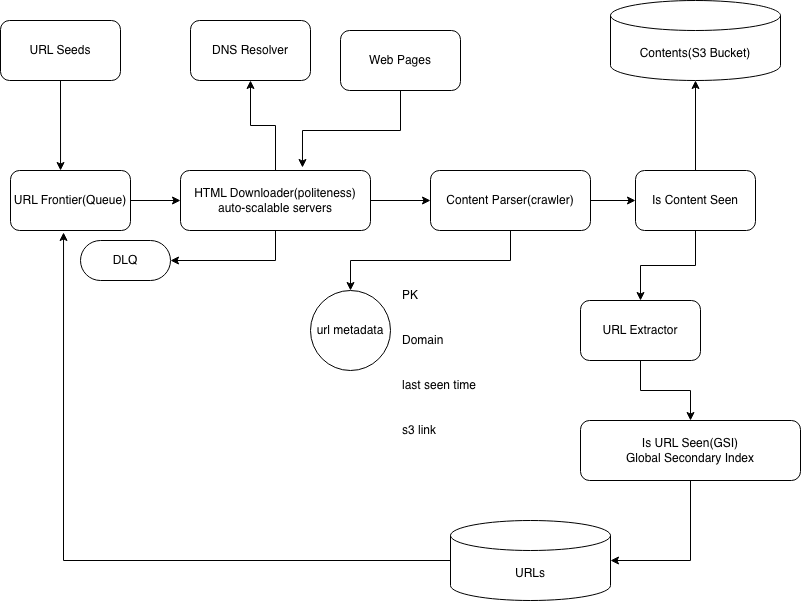

The diagram above was exported from draw.io. Its source (the exported page's mxGraphModel, read from the mxfile embedded in the PNG):
<mxGraphModel dx="1018" dy="655" grid="1" gridSize="10" guides="1" tooltips="1" connect="1" arrows="1" fold="1" page="1" pageScale="1" pageWidth="850" pageHeight="1100" math="0" shadow="0">
  <root>
    <mxCell id="0" />
    <mxCell id="1" parent="0" />
    <mxCell id="lBsw8v8FHawy05tEvlro-1" parent="1" style="rounded=1;whiteSpace=wrap;html=1;" value="URL Seeds" vertex="1">
      <mxGeometry height="60" width="120" x="10" y="40" as="geometry" />
    </mxCell>
    <mxCell id="lBsw8v8FHawy05tEvlro-2" parent="1" style="rounded=1;whiteSpace=wrap;html=1;" value="URL Frontier(Queue)" vertex="1">
      <mxGeometry height="60" width="120" x="20" y="190" as="geometry" />
    </mxCell>
    <mxCell id="lBsw8v8FHawy05tEvlro-14" edge="1" parent="1" source="lBsw8v8FHawy05tEvlro-3" style="edgeStyle=orthogonalEdgeStyle;rounded=0;orthogonalLoop=1;jettySize=auto;html=1;entryX=0.5;entryY=1;entryDx=0;entryDy=0;" target="lBsw8v8FHawy05tEvlro-4">
      <mxGeometry relative="1" as="geometry" />
    </mxCell>
    <mxCell id="lBsw8v8FHawy05tEvlro-15" edge="1" parent="1" source="lBsw8v8FHawy05tEvlro-3" style="edgeStyle=orthogonalEdgeStyle;rounded=0;orthogonalLoop=1;jettySize=auto;html=1;exitX=1;exitY=0.5;exitDx=0;exitDy=0;entryX=0;entryY=0.5;entryDx=0;entryDy=0;" target="lBsw8v8FHawy05tEvlro-5">
      <mxGeometry relative="1" as="geometry" />
    </mxCell>
    <mxCell id="lBsw8v8FHawy05tEvlro-26" edge="1" parent="1" source="lBsw8v8FHawy05tEvlro-3" style="edgeStyle=orthogonalEdgeStyle;rounded=0;orthogonalLoop=1;jettySize=auto;html=1;exitX=0.5;exitY=1;exitDx=0;exitDy=0;entryX=1;entryY=0.5;entryDx=0;entryDy=0;" target="lBsw8v8FHawy05tEvlro-24">
      <mxGeometry relative="1" as="geometry" />
    </mxCell>
    <mxCell id="lBsw8v8FHawy05tEvlro-3" parent="1" style="rounded=1;whiteSpace=wrap;html=1;" value="HTML Downloader(politeness)&lt;div&gt;auto-scalable servers&lt;/div&gt;" vertex="1">
      <mxGeometry height="60" width="190" x="190" y="190" as="geometry" />
    </mxCell>
    <mxCell id="lBsw8v8FHawy05tEvlro-4" parent="1" style="rounded=1;whiteSpace=wrap;html=1;" value="DNS Resolver" vertex="1">
      <mxGeometry height="60" width="120" x="200" y="40" as="geometry" />
    </mxCell>
    <mxCell id="lBsw8v8FHawy05tEvlro-16" edge="1" parent="1" source="lBsw8v8FHawy05tEvlro-5" style="edgeStyle=orthogonalEdgeStyle;rounded=0;orthogonalLoop=1;jettySize=auto;html=1;exitX=1;exitY=0.5;exitDx=0;exitDy=0;entryX=0;entryY=0.5;entryDx=0;entryDy=0;" target="lBsw8v8FHawy05tEvlro-10">
      <mxGeometry relative="1" as="geometry" />
    </mxCell>
    <mxCell id="lBsw8v8FHawy05tEvlro-30" edge="1" parent="1" source="lBsw8v8FHawy05tEvlro-5" style="edgeStyle=orthogonalEdgeStyle;rounded=0;orthogonalLoop=1;jettySize=auto;html=1;exitX=0.5;exitY=1;exitDx=0;exitDy=0;entryX=0.5;entryY=0;entryDx=0;entryDy=0;" target="lBsw8v8FHawy05tEvlro-28">
      <mxGeometry relative="1" as="geometry" />
    </mxCell>
    <mxCell id="lBsw8v8FHawy05tEvlro-5" parent="1" style="rounded=1;whiteSpace=wrap;html=1;" value="Content Parser(crawler)" vertex="1">
      <mxGeometry height="60" width="160" x="440" y="190" as="geometry" />
    </mxCell>
    <mxCell id="lBsw8v8FHawy05tEvlro-19" edge="1" parent="1" source="lBsw8v8FHawy05tEvlro-6" style="edgeStyle=orthogonalEdgeStyle;rounded=0;orthogonalLoop=1;jettySize=auto;html=1;" target="lBsw8v8FHawy05tEvlro-8" value="">
      <mxGeometry relative="1" as="geometry" />
    </mxCell>
    <mxCell id="lBsw8v8FHawy05tEvlro-6" parent="1" style="rounded=1;whiteSpace=wrap;html=1;" value="URL Extractor" vertex="1">
      <mxGeometry height="60" width="120" x="590" y="320" as="geometry" />
    </mxCell>
    <mxCell id="lBsw8v8FHawy05tEvlro-7" parent="1" style="shape=cylinder3;whiteSpace=wrap;html=1;boundedLbl=1;backgroundOutline=1;size=15;" value="Contents(S3 Bucket)" vertex="1">
      <mxGeometry height="80" width="170" x="620" y="20" as="geometry" />
    </mxCell>
    <mxCell id="lBsw8v8FHawy05tEvlro-21" edge="1" parent="1" source="lBsw8v8FHawy05tEvlro-8" style="edgeStyle=orthogonalEdgeStyle;rounded=0;orthogonalLoop=1;jettySize=auto;html=1;exitX=0.5;exitY=1;exitDx=0;exitDy=0;" target="lBsw8v8FHawy05tEvlro-9" value="">
      <mxGeometry relative="1" as="geometry">
        <Array as="points">
          <mxPoint x="700" y="580" />
        </Array>
      </mxGeometry>
    </mxCell>
    <mxCell id="lBsw8v8FHawy05tEvlro-8" parent="1" style="rounded=1;whiteSpace=wrap;html=1;" value="Is URL Seen(GSI)&lt;div&gt;Global Secondary Index&lt;/div&gt;" vertex="1">
      <mxGeometry height="60" width="220" x="590" y="440" as="geometry" />
    </mxCell>
    <mxCell id="lBsw8v8FHawy05tEvlro-9" parent="1" style="shape=cylinder3;whiteSpace=wrap;html=1;boundedLbl=1;backgroundOutline=1;size=15;" value="URLs" vertex="1">
      <mxGeometry height="80" width="160" x="460" y="540" as="geometry" />
    </mxCell>
    <mxCell id="lBsw8v8FHawy05tEvlro-18" edge="1" parent="1" source="lBsw8v8FHawy05tEvlro-10" style="edgeStyle=orthogonalEdgeStyle;rounded=0;orthogonalLoop=1;jettySize=auto;html=1;exitX=0.5;exitY=1;exitDx=0;exitDy=0;entryX=0.5;entryY=0;entryDx=0;entryDy=0;" target="lBsw8v8FHawy05tEvlro-6">
      <mxGeometry relative="1" as="geometry" />
    </mxCell>
    <mxCell id="lBsw8v8FHawy05tEvlro-10" parent="1" style="rounded=1;whiteSpace=wrap;html=1;" value="Is Content Seen" vertex="1">
      <mxGeometry height="60" width="120" x="645" y="190" as="geometry" />
    </mxCell>
    <mxCell id="lBsw8v8FHawy05tEvlro-11" edge="1" parent="1" style="endArrow=classic;html=1;rounded=0;entryX=0;entryY=0.5;entryDx=0;entryDy=0;" target="lBsw8v8FHawy05tEvlro-3" value="">
      <mxGeometry height="50" relative="1" width="50" as="geometry">
        <mxPoint x="140" y="220" as="sourcePoint" />
        <mxPoint x="190" y="170" as="targetPoint" />
      </mxGeometry>
    </mxCell>
    <mxCell id="lBsw8v8FHawy05tEvlro-13" edge="1" parent="1" source="lBsw8v8FHawy05tEvlro-1" style="edgeStyle=orthogonalEdgeStyle;rounded=0;orthogonalLoop=1;jettySize=auto;html=1;exitX=0.5;exitY=1;exitDx=0;exitDy=0;entryX=0.417;entryY=0;entryDx=0;entryDy=0;entryPerimeter=0;" target="lBsw8v8FHawy05tEvlro-2">
      <mxGeometry relative="1" as="geometry" />
    </mxCell>
    <mxCell id="lBsw8v8FHawy05tEvlro-17" edge="1" parent="1" source="lBsw8v8FHawy05tEvlro-10" style="edgeStyle=orthogonalEdgeStyle;rounded=0;orthogonalLoop=1;jettySize=auto;html=1;exitX=0.5;exitY=0;exitDx=0;exitDy=0;entryX=0.5;entryY=1;entryDx=0;entryDy=0;entryPerimeter=0;" target="lBsw8v8FHawy05tEvlro-7">
      <mxGeometry relative="1" as="geometry" />
    </mxCell>
    <mxCell id="lBsw8v8FHawy05tEvlro-22" edge="1" parent="1" source="lBsw8v8FHawy05tEvlro-9" style="edgeStyle=orthogonalEdgeStyle;rounded=0;orthogonalLoop=1;jettySize=auto;html=1;exitX=0;exitY=0.5;exitDx=0;exitDy=0;exitPerimeter=0;entryX=0.442;entryY=1.033;entryDx=0;entryDy=0;entryPerimeter=0;" target="lBsw8v8FHawy05tEvlro-2">
      <mxGeometry relative="1" as="geometry" />
    </mxCell>
    <mxCell id="lBsw8v8FHawy05tEvlro-24" parent="1" style="rounded=1;whiteSpace=wrap;html=1;arcSize=50;" value="DLQ" vertex="1">
      <mxGeometry height="40" width="90" x="90" y="260" as="geometry" />
    </mxCell>
    <mxCell id="lBsw8v8FHawy05tEvlro-25" edge="1" parent="1" source="lBsw8v8FHawy05tEvlro-24" style="edgeStyle=orthogonalEdgeStyle;rounded=0;orthogonalLoop=1;jettySize=auto;html=1;exitX=0.5;exitY=1;exitDx=0;exitDy=0;" target="lBsw8v8FHawy05tEvlro-24">
      <mxGeometry relative="1" as="geometry" />
    </mxCell>
    <mxCell id="lBsw8v8FHawy05tEvlro-28" parent="1" style="ellipse;whiteSpace=wrap;html=1;aspect=fixed;" value="url metadata" vertex="1">
      <mxGeometry height="80" width="80" x="320" y="310" as="geometry" />
    </mxCell>
    <mxCell id="lBsw8v8FHawy05tEvlro-29" parent="1" style="text;html=1;whiteSpace=wrap;overflow=hidden;rounded=0;" value="&lt;h1 style=&quot;margin-top: 0px;&quot;&gt;&lt;span style=&quot;font-size: 12px; font-weight: 400;&quot;&gt;PK&lt;/span&gt;&lt;/h1&gt;&lt;h1 style=&quot;margin-top: 0px;&quot;&gt;&lt;span style=&quot;font-size: 12px; font-weight: 400;&quot;&gt;Domain&lt;/span&gt;&lt;/h1&gt;&lt;h1 style=&quot;margin-top: 0px;&quot;&gt;&lt;span style=&quot;font-size: 12px; font-weight: 400;&quot;&gt;last seen time&lt;/span&gt;&lt;/h1&gt;&lt;h1 style=&quot;margin-top: 0px;&quot;&gt;&lt;span style=&quot;font-size: 12px; font-weight: 400;&quot;&gt;s3 link&lt;/span&gt;&lt;/h1&gt;" vertex="1">
      <mxGeometry height="170" width="180" x="410" y="290" as="geometry" />
    </mxCell>
    <mxCell id="lBsw8v8FHawy05tEvlro-31" parent="1" style="rounded=1;whiteSpace=wrap;html=1;" value="Web Pages" vertex="1">
      <mxGeometry height="60" width="120" x="350" y="50" as="geometry" />
    </mxCell>
    <mxCell id="lBsw8v8FHawy05tEvlro-32" edge="1" parent="1" source="lBsw8v8FHawy05tEvlro-31" style="edgeStyle=orthogonalEdgeStyle;rounded=0;orthogonalLoop=1;jettySize=auto;html=1;exitX=0.5;exitY=1;exitDx=0;exitDy=0;entryX=0.642;entryY=-0.05;entryDx=0;entryDy=0;entryPerimeter=0;" target="lBsw8v8FHawy05tEvlro-3">
      <mxGeometry relative="1" as="geometry" />
    </mxCell>
  </root>
</mxGraphModel>